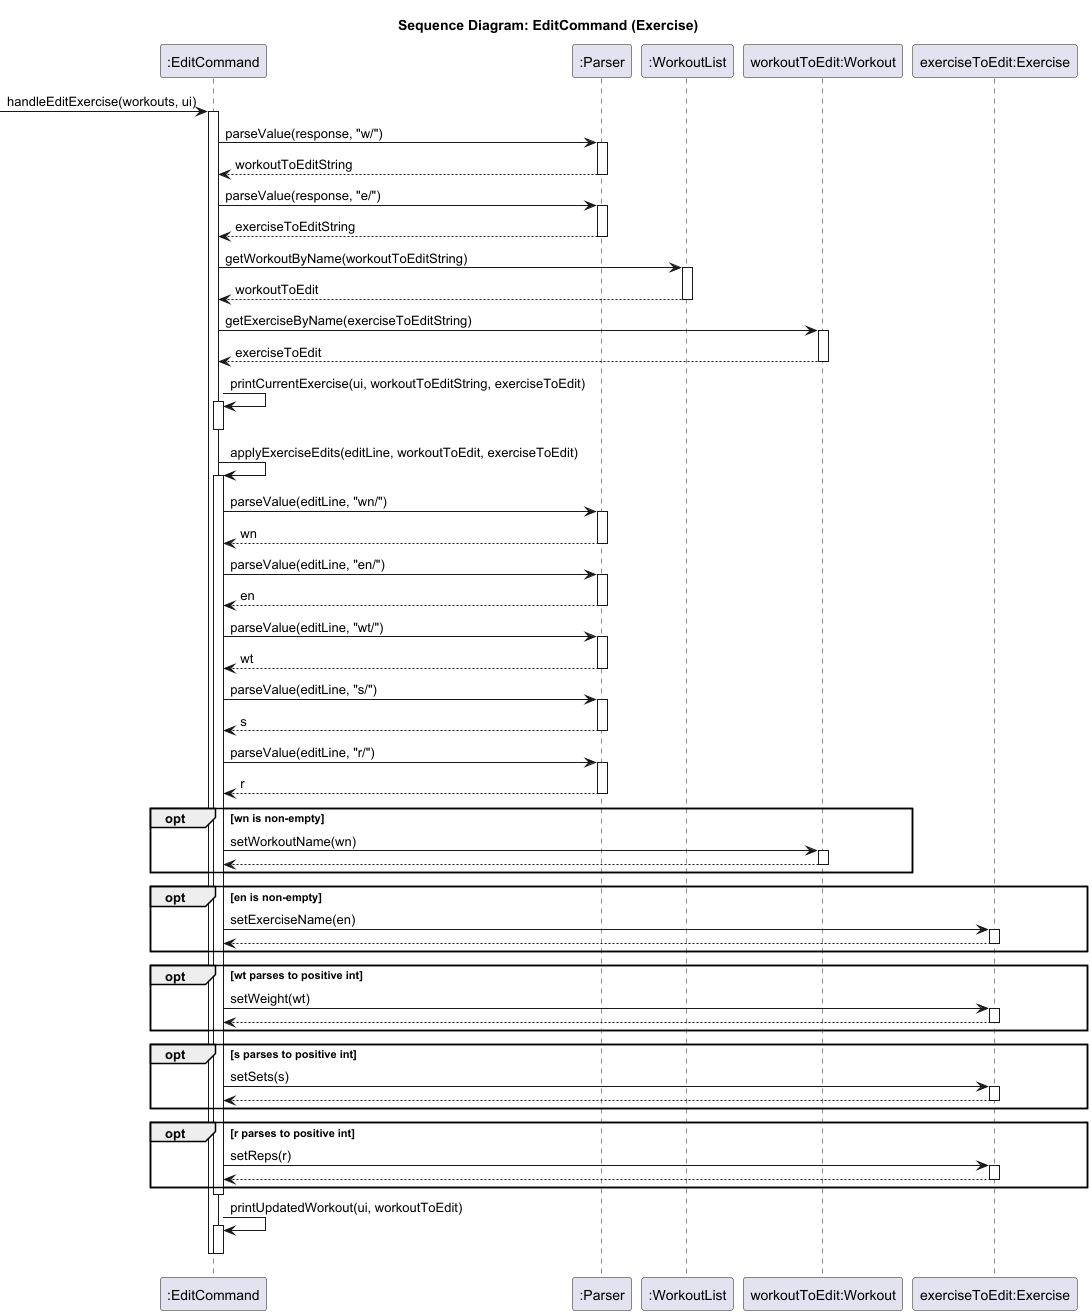

The diagram above was rendered by PlantUML. Its source (embedded in the PNG):
@startuml
title Sequence Diagram: EditCommand (Exercise)

participant ":EditCommand" as EC
participant ":Parser" as P
participant ":WorkoutList" as WL
participant "workoutToEdit:Workout" as W
participant "exerciseToEdit:Exercise" as E

[-> EC : handleEditExercise(workouts, ui)
activate EC

EC -> P : parseValue(response, "w/")
activate P
P --> EC : workoutToEditString
deactivate P

EC -> P : parseValue(response, "e/")
activate P
P --> EC : exerciseToEditString
deactivate P

EC -> WL : getWorkoutByName(workoutToEditString)
activate WL
WL --> EC : workoutToEdit
deactivate WL

EC -> W : getExerciseByName(exerciseToEditString)
activate W
W --> EC : exerciseToEdit
deactivate W

EC -> EC : printCurrentExercise(ui, workoutToEditString, exerciseToEdit)
activate EC
deactivate EC

EC -> EC : applyExerciseEdits(editLine, workoutToEdit, exerciseToEdit)
activate EC

EC -> P : parseValue(editLine, "wn/")
activate P
P --> EC : wn
deactivate P

EC -> P : parseValue(editLine, "en/")
activate P
P --> EC : en
deactivate P

EC -> P : parseValue(editLine, "wt/")
activate P
P --> EC : wt
deactivate P

EC -> P : parseValue(editLine, "s/")
activate P
P --> EC : s
deactivate P

EC -> P : parseValue(editLine, "r/")
activate P
P --> EC : r
deactivate P

opt wn is non-empty
    EC -> W : setWorkoutName(wn)
    activate W
    W --> EC
    deactivate W
end

opt en is non-empty
    EC -> E : setExerciseName(en)
    activate E
    E --> EC
    deactivate E
end

opt wt parses to positive int
    EC -> E : setWeight(wt)
    activate E
    E --> EC
    deactivate E
end

opt s parses to positive int
    EC -> E : setSets(s)
    activate E
    E --> EC
    deactivate E
end

opt r parses to positive int
    EC -> E : setReps(r)
    activate E
    E --> EC
    deactivate E
end

deactivate EC

EC -> EC : printUpdatedWorkout(ui, workoutToEdit)
activate EC
deactivate EC

deactivate EC
@enduml